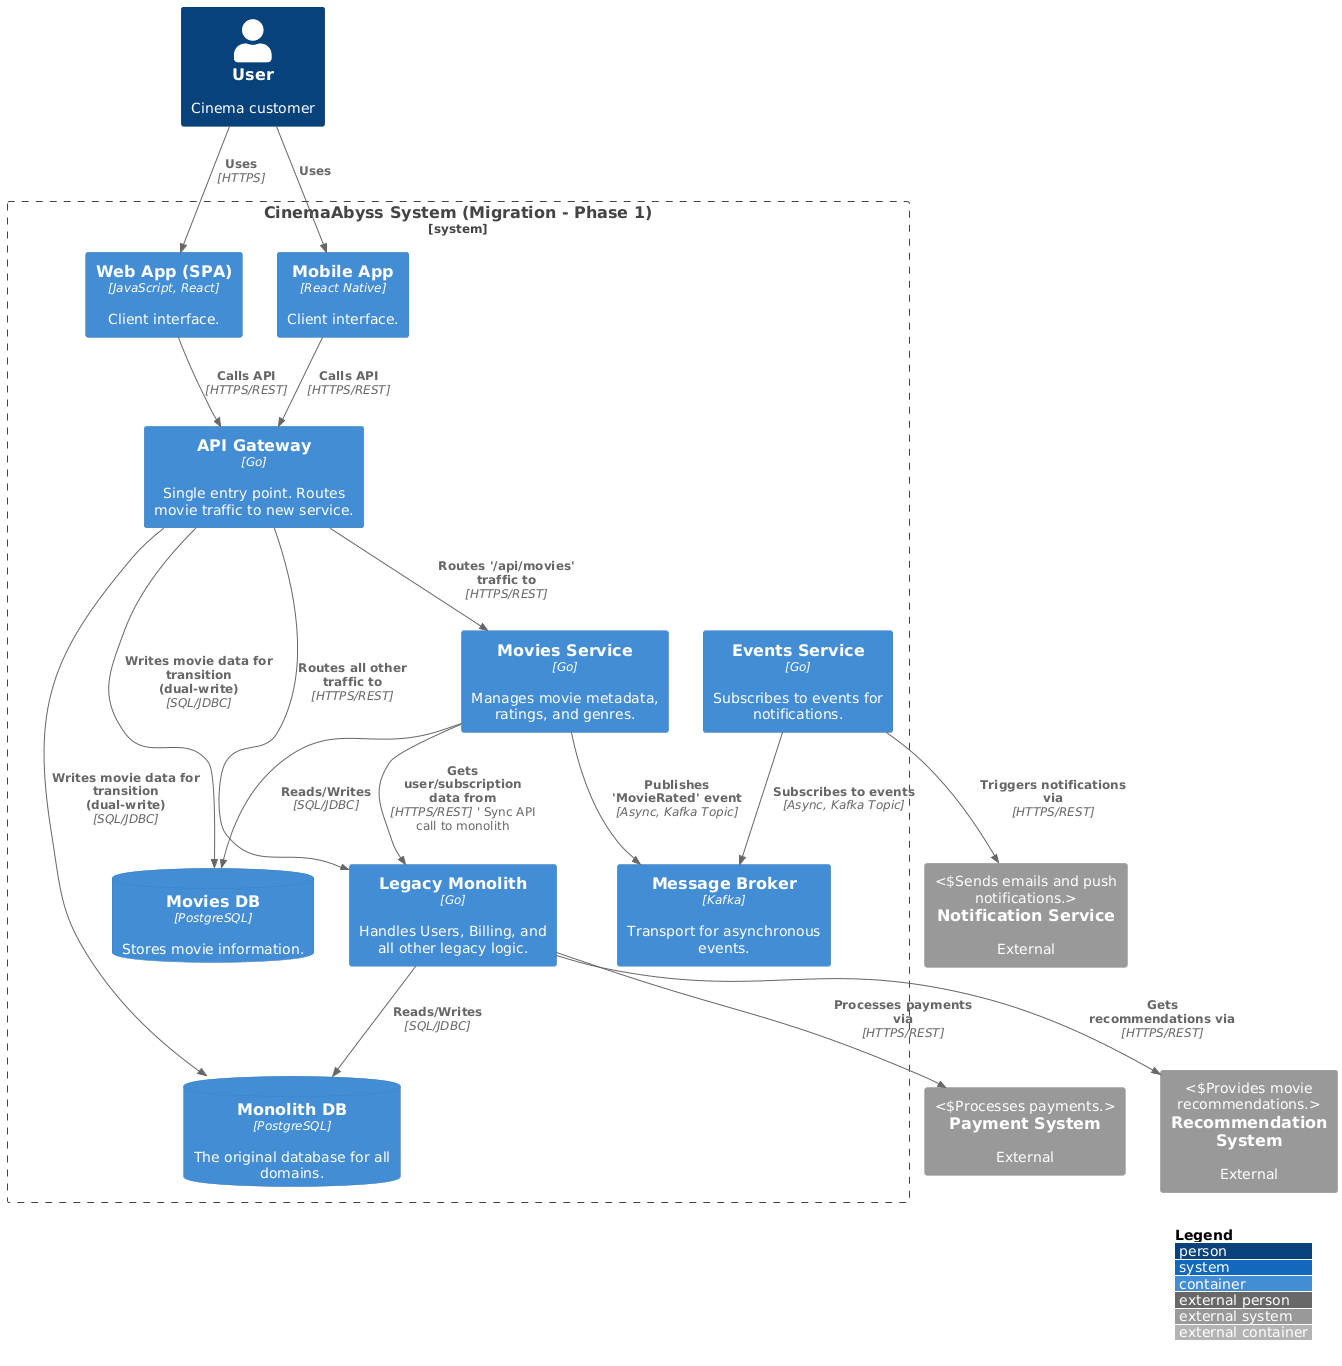

The diagram above was rendered by PlantUML. Its source (embedded in the PNG):
@startuml C4_Containers_Migration_Phase1
!includeurl https://raw.githubusercontent.com/plantuml-stdlib/C4-PlantUML/master/C4_Container.puml

LAYOUT_WITH_LEGEND()

Person(user, "User", "Cinema customer")

System_Boundary(cinema_abyss, "CinemaAbyss System (Migration - Phase 1)") {
    Container(spa, "Web App (SPA)", "JavaScript, React", "Client interface.")
    Container(mobile_app, "Mobile App", "React Native", "Client interface.")
    
    Container(api_gateway, "API Gateway", "Go", "Single entry point. Routes movie traffic to new service.")
    
    Container(movies_service, "Movies Service", "Go", "Manages movie metadata, ratings, and genres.")
    ContainerDb(movies_db, "Movies DB", "PostgreSQL", "Stores movie information.")
    
    Container(events_service, "Events Service", "Go", "Subscribes to events for notifications.")
    Container(kafka, "Message Broker", "Kafka", "Transport for asynchronous events.")
    
    Container(monolith, "Legacy Monolith", "Go", "Handles Users, Billing, and all other legacy logic.")
    ContainerDb(monolith_db, "Monolith DB", "PostgreSQL", "The original database for all domains.")
}

System_Ext(notification_service, "Notification Service", "External", "Sends emails and push notifications.")
System_Ext(payment_system, "Payment System", "External", "Processes payments.")
System_Ext(recommendation_system, "Recommendation System", "External", "Provides movie recommendations.")

Rel(user, spa, "Uses", "HTTPS")
Rel(user, mobile_app, "Uses")

Rel(spa, api_gateway, "Calls API", "HTTPS/REST")
Rel(mobile_app, api_gateway, "Calls API", "HTTPS/REST")

' Traffic Routing
Rel(api_gateway, movies_service, "Routes '/api/movies' traffic to", "HTTPS/REST")
Rel(api_gateway, monolith, "Routes all other traffic to", "HTTPS/REST")

' Data and Service Dependencies
Rel(movies_service, movies_db, "Reads/Writes", "SQL/JDBC")
Rel(monolith, monolith_db, "Reads/Writes", "SQL/JDBC")
Rel(movies_service, monolith, "Gets user/subscription data from", "HTTPS/REST") ' Sync API call to monolith

' Asynchronous Flows
Rel(movies_service, kafka, "Publishes 'MovieRated' event", "Async, Kafka Topic")
Rel(events_service, kafka, "Subscribes to events", "Async, Kafka Topic")
Rel(events_service, notification_service, "Triggers notifications via", "HTTPS/REST")

' Monolith's External Dependencies
Rel(monolith, payment_system, "Processes payments via", "HTTPS/REST")
Rel(monolith, recommendation_system, "Gets recommendations via", "HTTPS/REST")

' Temporary Data Migration Sync
Rel_D(api_gateway, monolith_db, "Writes movie data for transition (dual-write)", "SQL/JDBC")
Rel_D(api_gateway, movies_db, "Writes movie data for transition (dual-write)", "SQL/JDBC")

@enduml